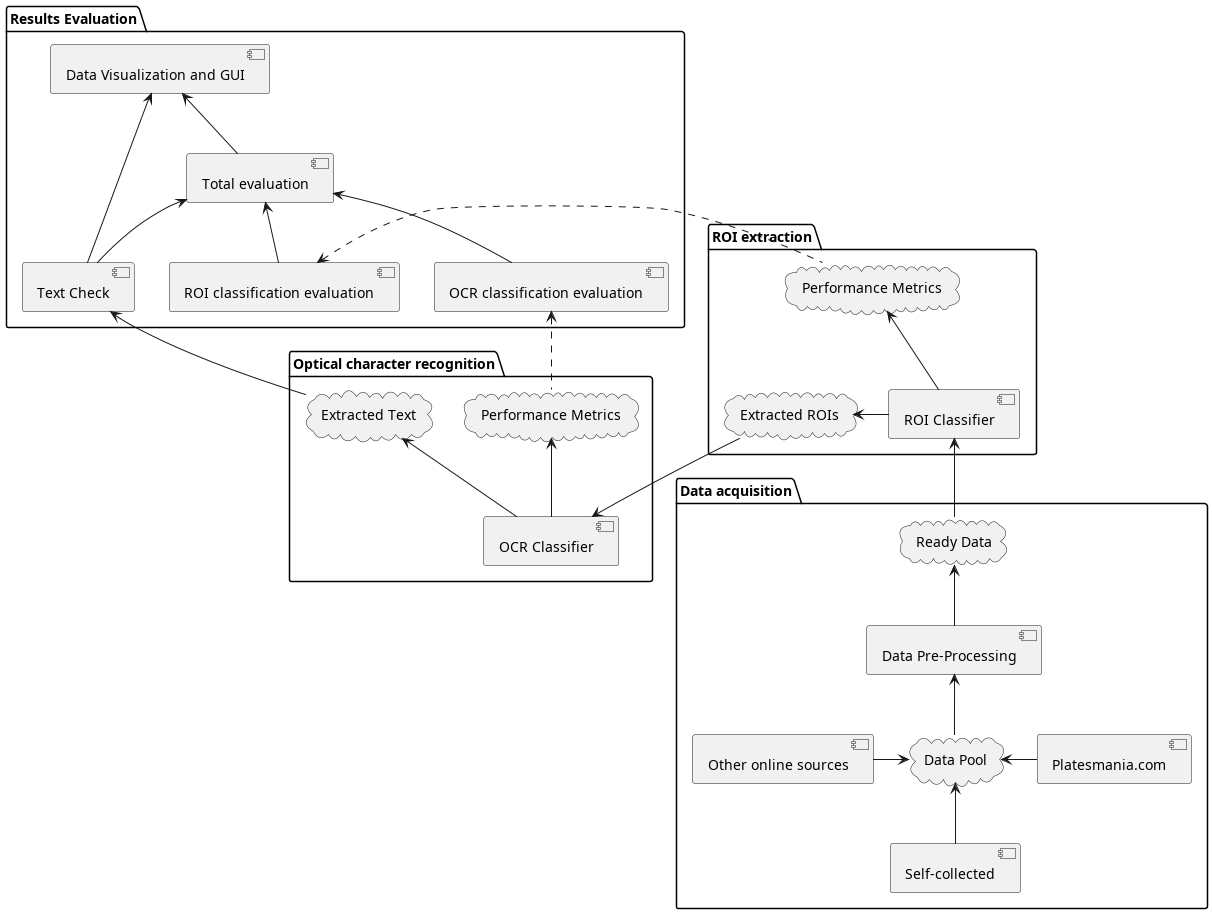

The diagram above was rendered by PlantUML. Its source (embedded in the PNG):
@startuml architecture
package "Data acquisition" as da {
    component "Platesmania.com" as da_pl
    component "Other online sources" as da_os
    component "Self-collected" as da_sc
    cloud "Data Pool" as da_po
    component "Data Pre-Processing" as da_pp
    cloud "Ready Data" as da_rd
}

package "ROI extraction" as ro {
    component "ROI Classifier" as ro_rc
    cloud "Extracted ROIs" as ro_er
    cloud "Performance Metrics" as ro_pm
}

package "Optical character recognition" as oc {
    component "OCR Classifier" as oc_oe
    cloud "Extracted Text" as oc_et
    cloud "Performance Metrics" as oc_pm
}

package "Results Evaluation" as re {
    component "Text Check" as re_tc
    component "ROI classification evaluation" as re_rc
    component "OCR classification evaluation" as re_oc
    component "Total evaluation" as re_te
    component "Data Visualization and GUI" as re_fv
}

da_po <-r- da_pl
da_po <-l- da_os
da_po <-- da_sc
da_po -u-> da_pp
da_pp -u-> da_rd

ro_rc <-- da_rd
ro_er <-r- ro_rc
ro_pm <-- ro_rc

oc_oe <-l- ro_er
oc_et <-- oc_oe
oc_pm <-- oc_oe

re_tc <-- oc_et
re_te <-- re_tc
re_te <-- re_rc
re_te <-- re_oc
re_fv <-- re_te
re_fv <-- re_tc

re_rc <. ro_pm
re_oc <. oc_pm


@enduml